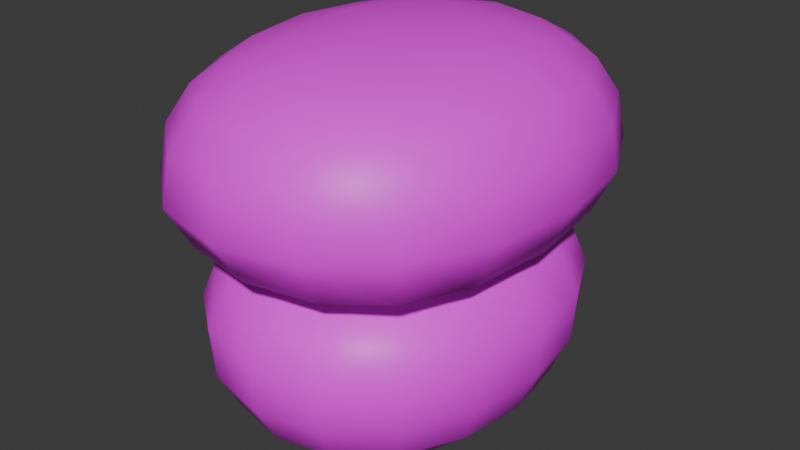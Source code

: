 # Source: Astroid.blend  (saved by Blender 4.2.66; exported with 4.5.12 LTS)
import bpy
from mathutils import Matrix  # noqa: F401  (used for matrix-valued properties, if any)

bpy.ops.wm.read_factory_settings(use_empty=True)
scene = bpy.context.scene
scene.name = 'Scene'

# ---- collections
col_collection = bpy.data.collections.new('Collection'); scene.collection.children.link(col_collection)

# ---- images (referenced by path relative to the original .blend; pixels are not part of the script)
import os
ASSET_DIR = os.environ.get("B2B_ASSET_DIR", "")  # directory of the original .blend (textures are referenced by path, not embedded)
HERE = os.path.dirname(os.path.abspath(__file__))  # packed textures are extracted next to this script under _unpacked/

def load_image(name, relpath, width, height, colorspace="sRGB"):
    """Load a texture the original file referenced (path relative to the .blend, or extracted next to this script)."""
    p = next((c for c in (os.path.join(HERE, relpath), os.path.join(ASSET_DIR, relpath)) if relpath and os.path.exists(c)), "")
    if p:
        img = bpy.data.images.load(p, check_existing=True)
        img.name = name
    else:  # same state as the original file: an image datablock whose file is absent (Cycles renders it pink)
        img = bpy.data.images.new(name, width, height)
        img.source = "FILE"
        img.filepath = "//" + (relpath or name)
    img.colorspace_settings.name = colorspace
    return img
img_uhhhhhhhrock_thing = load_image('uhhhhhhhrock thing', '', 1024, 1024, 'sRGB')

# ---- materials (node trees are filled in below, after node groups)
mat_material = bpy.data.materials.new('Material')

# ---- material node trees
mat_material.use_nodes = True; mat_material.node_tree.nodes.clear()
_N = mat_material.node_tree.nodes; _L = mat_material.node_tree.links
n0 = _N.new('ShaderNodeBsdfPrincipled'); n0.name = 'Principled BSDF'; n0.location = (82, 300)
n0.inputs[2].default_value = 0.4818
n1 = _N.new('ShaderNodeOutputMaterial'); n1.name = 'Material Output'; n1.location = (372, 300)
n2 = _N.new('ShaderNodeValToRGB'); n2.name = 'Color Ramp'; n2.location = (-378, 243)
while len(n2.color_ramp.elements) > 1: n2.color_ramp.elements.remove(n2.color_ramp.elements[-1])
n2.color_ramp.elements[0].position = 0.0; n2.color_ramp.elements[0].color = (0.07293, 0.07293, 0.07293, 1.0)
_e = n2.color_ramp.elements.new(1.0); _e.color = (0.5666, 0.5666, 0.5666, 1.0)
n3 = _N.new('ShaderNodeTexNoise'); n3.name = 'Noise Texture'; n3.location = (-562, 199)
n3.inputs[2].default_value = -7.4
n3.inputs[3].default_value = 15.0
n3.inputs[4].default_value = 0.675
n3.inputs[8].default_value = -0.6
n4 = _N.new('ShaderNodeTexImage'); n4.name = 'Image Texture'; n4.location = (-410, 522)
n4.image = img_uhhhhhhhrock_thing
n5 = _N.new('ShaderNodeMix'); n5.name = 'Mix'; n5.location = (-98, 222)
n5.data_type = 'RGBA'
n5.inputs[0].default_value = 0.6
n5.inputs[7].default_value = (0.007963, 0.007963, 0.007963, 1.0)
_L.new(n0.outputs[0], n1.inputs[0])
_L.new(n3.outputs[0], n2.inputs[0])
_L.new(n2.outputs[0], n5.inputs[6])
_L.new(n4.outputs[0], n0.inputs[0])
n1.is_active_output = True

# ---- world
world_world = bpy.data.worlds.new('World'); scene.world = world_world
world_world.use_nodes = True; world_world.node_tree.nodes.clear()
_N = world_world.node_tree.nodes; _L = world_world.node_tree.links
n0 = _N.new('ShaderNodeOutputWorld'); n0.name = 'World Output'; n0.location = (300, 300)
n1 = _N.new('ShaderNodeBackground'); n1.name = 'Background'; n1.location = (10, 300)
n1.inputs[0].default_value = (0.05088, 0.05088, 0.05088, 1.0)
_L.new(n1.outputs[0], n0.inputs[0])
n0.is_active_output = True
world_world.color = (0.05088, 0.05088, 0.05088)
world_world.sun_shadow_jitter_overblur = 0.0

# ---- meshes
me_cube_001 = bpy.data.meshes.new('Cube.001')
me_cube_001.from_pydata([(-0.7842, -1.0, -0.441), (-0.7842, -1.0, 0.441), (-0.7842, 1.0, -0.441), (-0.7842, 1.0, 0.441), (0.7842, -1.0, -0.441), (0.7842, -1.0, 0.441), (0.7842, 1.0, -0.441), (0.7842, 1.0, 0.441), (-0.9072, -1.157, 0.7475), (-0.9072, -1.157, 1.479), (-0.9072, 1.157, 0.7475), (-0.9072, 1.157, 1.479), (0.9072, -1.157, 0.7475), (0.9072, -1.157, 1.479), (0.9072, 1.157, 0.7475), (0.9072, 1.157, 1.479)], [], [(0, 1, 3, 2), (2, 3, 7, 6), (6, 7, 5, 4), (4, 5, 1, 0), (2, 6, 4, 0), (7, 3, 1, 5), (8, 9, 11, 10), (10, 11, 15, 14), (14, 15, 13, 12), (12, 13, 9, 8), (10, 14, 12, 8), (15, 11, 9, 13)])
me_cube_001.polygons.foreach_set('use_smooth', [True] * 12)
_k = {(1, 3): 0.33186, (3, 7): 0.33186, (5, 7): 0.33186, (1, 5): 0.33186, (8, 10): 0.42335, (10, 14): 0.42335, (12, 14): 0.42335, (8, 12): 0.42335}
me_cube_001.attributes.new('crease_edge', 'FLOAT', 'EDGE').data.foreach_set('value', [_k.get((min(e.vertices), max(e.vertices)), 0.0) for e in me_cube_001.edges])
_uv = me_cube_001.uv_layers.new(name='UVMap')
_uv.uv.foreach_set('vector', [0.375, 0.0, 0.625, 0.0, 0.625, 0.25, 0.375, 0.25, 0.375, 0.25, 0.625, 0.25, 0.625, 0.5, 0.375, 0.5, 0.375, 0.5, 0.625, 0.5, 0.625, 0.75, 0.375, 0.75, 0.375, 0.75, 0.625, 0.75, 0.625, 1.0, 0.375, 1.0, 0.125, 0.5, 0.375, 0.5, 0.375, 0.75, 0.125, 0.75, 0.625, 0.5, 0.875, 0.5, 0.875, 0.75, 0.625, 0.75, 0.375, 0.0, 0.625, 0.0, 0.625, 0.25, 0.375, 0.25, 0.375, 0.25, 0.625, 0.25, 0.625, 0.5, 0.375, 0.5, 0.375, 0.5, 0.625, 0.5, 0.625, 0.75, 0.375, 0.75, 0.375, 0.75, 0.625, 0.75, 0.625, 1.0, 0.375, 1.0, 0.125, 0.5, 0.375, 0.5, 0.375, 0.75, 0.125, 0.75, 0.625, 0.5, 0.875, 0.5, 0.875, 0.75, 0.625, 0.75])
me_cube_001.materials.append(mat_material)
me_cube_001.update()

# ---- objects
ob_cube = bpy.data.objects.new('Cube', me_cube_001)

# ---- transforms, parenting, visibility, modifiers, constraints
ob_cube.location = (0.0, 0.0, 0.0)
_m = ob_cube.modifiers.new('Subdivision', 'SUBSURF')
_m.levels = 3
_m = ob_cube.modifiers.new('Displace', 'DISPLACE')
_m.strength = 0.3

# ---- collection membership
col_collection.objects.link(ob_cube)

# ---- scene / render settings (as saved in the file)
scene.frame_start = 1; scene.frame_end = 250; scene.frame_set(1)
scene.render.engine = 'CYCLES'
scene.cycles.bake_type = 'EMIT'
bpy.context.view_layer.update()

# ---- added for rendering (the .blend has no active camera and no usable light): camera, sun
cam_auto = bpy.data.cameras.new('AutoCamera')
cam_auto.lens = 50.0
cam_auto.sensor_width = 36.0
cam_auto.clip_end = 1000.0
ob_auto_camera = bpy.data.objects.new('AutoCamera', cam_auto)
scene.collection.objects.link(ob_auto_camera)
ob_auto_camera.location = (3.11669, -3.7377, 3.01548)
ob_auto_camera.rotation_euler = (1.09748, -7.21219e-08, 0.694738)
scene.camera = ob_auto_camera
light_auto_sun = bpy.data.lights.new('AutoSun', 'SUN')
light_auto_sun.energy = 3.0
light_auto_sun.angle = 0.0523599
ob_auto_sun = bpy.data.objects.new('AutoSun', light_auto_sun)
scene.collection.objects.link(ob_auto_sun)
ob_auto_sun.rotation_euler = (0.872665, 0.174533, 0.523599)
bpy.context.view_layer.update()

